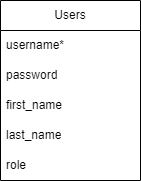

The diagram above was exported from draw.io. Its source (the exported page's mxGraphModel, read from the mxfile embedded in the PNG):
<mxGraphModel dx="348" dy="506" grid="1" gridSize="10" guides="1" tooltips="1" connect="1" arrows="1" fold="1" page="1" pageScale="1" pageWidth="850" pageHeight="1100" math="0" shadow="0">
  <root>
    <mxCell id="0" />
    <mxCell id="1" parent="0" />
    <mxCell id="_2WCRTB4ZUhMUtTK1bLW-2" value="Users" style="swimlane;fontStyle=0;childLayout=stackLayout;horizontal=1;startSize=30;horizontalStack=0;resizeParent=1;resizeParentMax=0;resizeLast=0;collapsible=1;marginBottom=0;whiteSpace=wrap;html=1;" vertex="1" parent="1">
      <mxGeometry x="60" y="140" width="140" height="180" as="geometry" />
    </mxCell>
    <mxCell id="_2WCRTB4ZUhMUtTK1bLW-3" value="username*" style="text;strokeColor=none;fillColor=none;align=left;verticalAlign=middle;spacingLeft=4;spacingRight=4;overflow=hidden;points=[[0,0.5],[1,0.5]];portConstraint=eastwest;rotatable=0;whiteSpace=wrap;html=1;" vertex="1" parent="_2WCRTB4ZUhMUtTK1bLW-2">
      <mxGeometry y="30" width="140" height="30" as="geometry" />
    </mxCell>
    <mxCell id="_2WCRTB4ZUhMUtTK1bLW-4" value="password" style="text;strokeColor=none;fillColor=none;align=left;verticalAlign=middle;spacingLeft=4;spacingRight=4;overflow=hidden;points=[[0,0.5],[1,0.5]];portConstraint=eastwest;rotatable=0;whiteSpace=wrap;html=1;" vertex="1" parent="_2WCRTB4ZUhMUtTK1bLW-2">
      <mxGeometry y="60" width="140" height="30" as="geometry" />
    </mxCell>
    <mxCell id="_2WCRTB4ZUhMUtTK1bLW-5" value="first_name" style="text;strokeColor=none;fillColor=none;align=left;verticalAlign=middle;spacingLeft=4;spacingRight=4;overflow=hidden;points=[[0,0.5],[1,0.5]];portConstraint=eastwest;rotatable=0;whiteSpace=wrap;html=1;" vertex="1" parent="_2WCRTB4ZUhMUtTK1bLW-2">
      <mxGeometry y="90" width="140" height="30" as="geometry" />
    </mxCell>
    <mxCell id="_2WCRTB4ZUhMUtTK1bLW-6" value="last_name" style="text;strokeColor=none;fillColor=none;align=left;verticalAlign=middle;spacingLeft=4;spacingRight=4;overflow=hidden;points=[[0,0.5],[1,0.5]];portConstraint=eastwest;rotatable=0;whiteSpace=wrap;html=1;" vertex="1" parent="_2WCRTB4ZUhMUtTK1bLW-2">
      <mxGeometry y="120" width="140" height="30" as="geometry" />
    </mxCell>
    <mxCell id="_2WCRTB4ZUhMUtTK1bLW-7" value="role" style="text;strokeColor=none;fillColor=none;align=left;verticalAlign=middle;spacingLeft=4;spacingRight=4;overflow=hidden;points=[[0,0.5],[1,0.5]];portConstraint=eastwest;rotatable=0;whiteSpace=wrap;html=1;" vertex="1" parent="_2WCRTB4ZUhMUtTK1bLW-2">
      <mxGeometry y="150" width="140" height="30" as="geometry" />
    </mxCell>
  </root>
</mxGraphModel>